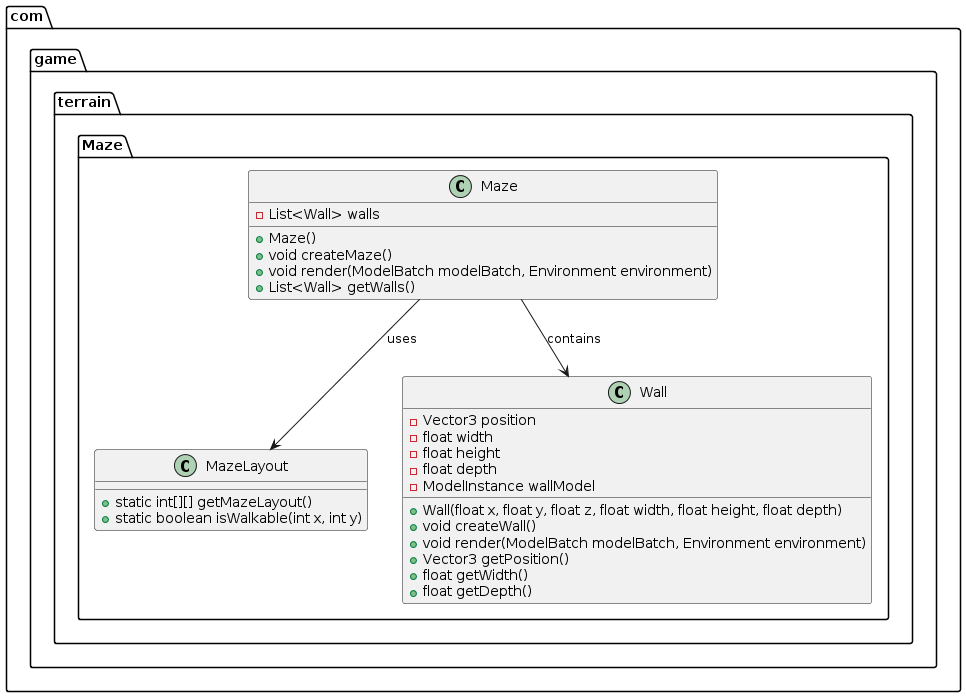

The diagram above was rendered by PlantUML. Its source (embedded in the PNG):
@startuml
package com.game.terrain.Maze {

    class Maze {
        - List<Wall> walls

        + Maze()
        + void createMaze()
        + void render(ModelBatch modelBatch, Environment environment)
        + List<Wall> getWalls()
    }

    class MazeLayout {
        + static int[][] getMazeLayout()
        + static boolean isWalkable(int x, int y)
    }

    class Wall {
        - Vector3 position
        - float width
        - float height
        - float depth
        - ModelInstance wallModel

        + Wall(float x, float y, float z, float width, float height, float depth)
        + void createWall()
        + void render(ModelBatch modelBatch, Environment environment)
        + Vector3 getPosition()
        + float getWidth()
        + float getDepth()
    }

    Maze --> Wall : contains
    Maze --> MazeLayout : uses
}
@enduml